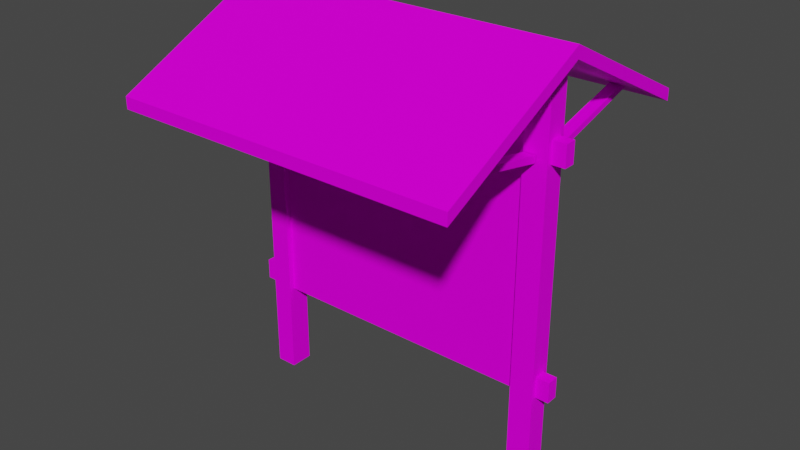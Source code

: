 # Source: Infoboard01.blend  (saved by Blender 3.6.11; exported with 4.5.12 LTS)
import bpy
from mathutils import Matrix  # noqa: F401  (used for matrix-valued properties, if any)

bpy.ops.wm.read_factory_settings(use_empty=True)
scene = bpy.context.scene
scene.name = 'Scene'

# ---- collections
col_collection = bpy.data.collections.new('Collection'); scene.collection.children.link(col_collection)

# ---- images (referenced by path relative to the original .blend; pixels are not part of the script)
import os
ASSET_DIR = os.environ.get("B2B_ASSET_DIR", "")  # directory of the original .blend (textures are referenced by path, not embedded)
HERE = os.path.dirname(os.path.abspath(__file__))  # packed textures are extracted next to this script under _unpacked/

def load_image(name, relpath, width, height, colorspace="sRGB"):
    """Load a texture the original file referenced (path relative to the .blend, or extracted next to this script)."""
    p = next((c for c in (os.path.join(HERE, relpath), os.path.join(ASSET_DIR, relpath)) if relpath and os.path.exists(c)), "")
    if p:
        img = bpy.data.images.load(p, check_existing=True)
        img.name = name
    else:  # same state as the original file: an image datablock whose file is absent (Cycles renders it pink)
        img = bpy.data.images.new(name, width, height)
        img.source = "FILE"
        img.filepath = "//" + (relpath or name)
    img.colorspace_settings.name = colorspace
    return img
img_infoboard01_a_png_001 = load_image('InfoBoard01_a.png.001', 'InfoBoard01_a.png', 1024, 1024, 'sRGB')

# ---- materials (node trees are filled in below, after node groups)
mat_material = bpy.data.materials.new('Material')
mat_material.alpha_threshold = 0.0
mat_material.use_transparent_shadow = False
mat_material.roughness = 0.5
mat_material.line_color = (0.0, 0.0, 0.0, 1.0)

# ---- material node trees
mat_material.use_nodes = True; mat_material.node_tree.nodes.clear()
_N = mat_material.node_tree.nodes; _L = mat_material.node_tree.links
n0 = _N.new('ShaderNodeOutputMaterial'); n0.name = 'Material Output'; n0.location = (300, 300)
n1 = _N.new('ShaderNodeBsdfPrincipled'); n1.name = 'Principled BSDF'; n1.location = (10, 300)
n1.distribution = 'GGX'
n1.subsurface_method = 'RANDOM_WALK_SKIN'
n1.inputs[3].default_value = 1.45
n1.inputs[13].default_value = 0.05
n1.inputs[27].default_value = (0.0, 0.0, 0.0, 1.0)
n1.inputs[28].default_value = 1.0
n2 = _N.new('ShaderNodeTexImage'); n2.name = 'Image Texture'; n2.location = (-280, 280)
n2.image = img_infoboard01_a_png_001
n2.interpolation = 'Closest'
_L.new(n1.outputs[0], n0.inputs[0])
_L.new(n2.outputs[0], n1.inputs[0])
n0.is_active_output = True

# ---- world
world_world = bpy.data.worlds.new('World'); scene.world = world_world
world_world.use_nodes = True; world_world.node_tree.nodes.clear()
_N = world_world.node_tree.nodes; _L = world_world.node_tree.links
n0 = _N.new('ShaderNodeOutputWorld'); n0.name = 'World Output'; n0.location = (300, 300)
n1 = _N.new('ShaderNodeBackground'); n1.name = 'Background'; n1.location = (10, 300)
n1.inputs[0].default_value = (0.05088, 0.05088, 0.05088, 1.0)
_L.new(n1.outputs[0], n0.inputs[0])
n0.is_active_output = True
world_world.color = (0.05088, 0.05088, 0.05088)
world_world.use_sun_shadow = False
world_world.sun_shadow_jitter_overblur = 0.0

# ---- meshes
me_cube_003 = bpy.data.meshes.new('Cube.003')
me_cube_003.from_pydata([(0.9696, -0.7599, 2.185), (0.8971, -0.7599, 2.185), (0.8971, -0.8017, 2.161), (0.9696, -0.8017, 2.161), (0.9395, -0.075, 2.042), (0.8645, -0.075, 2.042), (0.8645, -0.075, 2.0), (0.9395, -0.075, 2.0), (-0.8958, -0.075, 2.0), (-0.9708, -0.075, 2.0), (-0.9708, -0.075, 2.042), (-0.8958, -0.075, 2.042), (-0.8658, -0.8017, 2.161), (-0.9382, -0.8017, 2.161), (-0.9382, -0.7599, 2.185), (-0.8658, -0.7599, 2.185), (-1.1, -1.0, 2.058), (-1.1, -1.0, 2.133), (-1.1, 1.0, 2.058), (-1.1, 1.0, 2.133), (1.1, -1.0, 2.058), (1.1, -1.0, 2.133), (1.1, 1.0, 2.058), (1.1, 1.0, 2.133), (-1.1, 0.0, 2.558), (-1.1, 0.0, 2.633), (1.1, 0.0, 2.558), (1.1, 0.0, 2.633), (0.8658, 0.7599, 2.185), (0.9382, 0.7599, 2.185), (0.9382, 0.8017, 2.161), (0.8658, 0.8017, 2.161), (0.8958, 0.075, 2.042), (0.9708, 0.075, 2.042), (0.9708, 0.075, 2.0), (0.8958, 0.075, 2.0), (-0.9395, 0.075, 2.0), (-0.8645, 0.075, 2.0), (-0.8645, 0.075, 2.042), (-0.9395, 0.075, 2.042), (-0.9696, 0.8017, 2.161), (-0.8971, 0.8017, 2.161), (-0.8971, 0.7599, 2.185), (-0.9696, 0.7599, 2.185), (0.8583, 0.06667, 2.568), (1.008, 0.06667, 1.192e-07), (1.008, 0.06667, 2.568), (0.8583, 0.06667, 1.192e-07), (-1.0, 0.075, 2.568), (-1.0, 0.075, 0.0), (-1.0, -0.075, 2.568), (-1.0, -0.075, 0.0), (1.008, -0.06667, 1.192e-07), (-0.8667, 0.075, 0.0), (1.008, -0.06667, 2.568), (-0.8667, -0.075, 2.568), (-0.8667, -0.075, 0.0), (0.8583, -0.06667, 1.192e-07), (-0.8667, 0.075, 2.568), (1.094, 0.0375, 0.5833), (-1.094, -0.0375, 0.5833), (1.094, -0.0375, 0.5833), (-1.094, 0.0375, 0.5833), (-1.094, -0.0375, 0.7167), (1.094, -0.0375, 0.7167), (-1.094, 0.0375, 0.7167), (1.094, 0.0375, 0.7167), (0.8583, -0.06667, 2.568), (-1.094, 0.0375, 2.133), (1.094, 0.0375, 2.133), (-1.094, -0.0375, 2.133), (1.094, -0.0375, 2.133), (1.094, 0.0375, 2.0), (-1.094, -0.0375, 2.0), (1.094, -0.0375, 2.0), (-1.094, 0.0375, 2.0), (-0.8667, -0.0375, 0.7167), (-0.8667, 0.0375, 0.7167), (-0.8667, -0.0375, 2.0), (-0.8667, 0.0375, 2.0), (0.8667, -0.0375, 0.7167), (0.8667, 0.0375, 0.7167), (0.8667, -0.0375, 2.0), (0.8667, 0.0375, 2.0)], [], [(6, 7, 3, 2), (4, 5, 1, 0), (7, 4, 0, 3), (5, 6, 2, 1), (10, 9, 13, 14), (8, 11, 15, 12), (11, 10, 14, 15), (9, 8, 12, 13), (24, 25, 19, 18), (18, 19, 23, 22), (26, 27, 21, 20), (20, 21, 17, 16), (24, 26, 20, 16), (27, 25, 17, 21), (23, 19, 25, 27), (18, 22, 26, 24), (22, 23, 27, 26), (16, 17, 25, 24), (34, 35, 31, 30), (32, 33, 29, 28), (35, 32, 28, 31), (33, 34, 30, 29), (38, 37, 41, 42), (36, 39, 43, 40), (39, 38, 42, 43), (37, 36, 40, 41), (56, 55, 50, 51), (51, 50, 48, 49), (47, 44, 46, 45), (57, 67, 44, 47), (49, 48, 58, 53), (52, 54, 67, 57), (65, 62, 60, 63), (63, 64, 66, 65), (59, 66, 64, 61), (53, 58, 55, 56), (62, 59, 61, 60), (65, 66, 59, 62), (60, 61, 64, 63), (45, 46, 54, 52), (74, 73, 70, 71), (69, 68, 75, 72), (72, 75, 73, 74), (75, 68, 70, 73), (71, 70, 68, 69), (69, 72, 74, 71), (76, 78, 82, 80), (79, 77, 81, 83)])
_uv = me_cube_003.uv_layers.new(name='UVMap')
_uv.uv.foreach_set('vector', [0.5078, 0.6585, 0.5, 0.6585, 0.5, 0.561, 0.5078, 0.561, 0.5078, 0.561, 0.5234, 0.561, 0.5234, 0.6494, 0.5078, 0.6494, 0.375, 0.6585, 0.3672, 0.6585, 0.3672, 0.5671, 0.375, 0.561, 0.3672, 0.6585, 0.3594, 0.6585, 0.3594, 0.561, 0.3672, 0.5671, 0.3672, 0.6585, 0.3594, 0.6585, 0.3594, 0.561, 0.3672, 0.5671, 0.375, 0.6585, 0.3672, 0.6585, 0.3672, 0.5671, 0.375, 0.561, 0.5078, 0.561, 0.5234, 0.561, 0.5234, 0.6494, 0.5078, 0.6494, 0.5078, 0.6585, 0.5, 0.6585, 0.5, 0.561, 0.5078, 0.561, 0.375, 0.125, 0.625, 0.125, 0.625, 0.25, 0.375, 0.25, 0.375, 0.25, 0.625, 0.25, 0.625, 0.5, 0.375, 0.5, 0.375, 0.625, 0.625, 0.625, 0.625, 0.75, 0.375, 0.75, 0.375, 0.75, 0.625, 0.75, 0.625, 1.0, 0.375, 1.0, 0.0, 0.3171, 0.5, 0.3171, 0.5, 0.4146, 0.0, 0.4146, 1.0, 1.0, 0.0, 1.0, 0.0, 0.8018, 1.0, 0.8018, 1.0, 0.8018, 0.0, 0.8018, 0.0, 1.0, 1.0, 1.0, 0.0, 0.4146, 0.5, 0.4146, 0.5, 0.3171, 0.0, 0.3171, 0.375, 0.5, 0.625, 0.5, 0.625, 0.625, 0.375, 0.625, 0.375, 0.0, 0.625, 0.0, 0.625, 0.125, 0.375, 0.125, 0.5078, 0.6585, 0.5, 0.6585, 0.5, 0.561, 0.5078, 0.561, 0.5078, 0.561, 0.5234, 0.561, 0.5234, 0.6494, 0.5078, 0.6494, 0.375, 0.6585, 0.3672, 0.6585, 0.3672, 0.5671, 0.375, 0.561, 0.3672, 0.6585, 0.3594, 0.6585, 0.3594, 0.561, 0.3672, 0.5671, 0.3672, 0.6585, 0.3594, 0.6585, 0.3594, 0.561, 0.3672, 0.5671, 0.375, 0.6585, 0.3672, 0.6585, 0.3672, 0.5671, 0.375, 0.561, 0.5078, 0.561, 0.5234, 0.561, 0.5234, 0.6494, 0.5078, 0.6494, 0.5078, 0.6585, 0.5, 0.6585, 0.5, 0.561, 0.5078, 0.561, 0.0, 0.8049, 0.0, 0.4146, 0.05469, 0.4146, 0.05469, 0.8049, 0.05469, 0.8049, 0.05469, 0.4146, 0.1172, 0.4146, 0.1172, 0.8049, 0.1172, 0.8049, 0.1172, 0.4146, 0.05469, 0.4146, 0.05469, 0.8049, 0.1172, 0.8049, 0.1172, 0.4146, 0.1719, 0.4146, 0.1719, 0.8049, 0.1172, 0.8049, 0.1172, 0.4146, 0.1719, 0.4146, 0.1719, 0.8049, 0.05469, 0.8049, 0.05469, 0.4146, 0.1172, 0.4146, 0.1172, 0.8049, 0.25, 0.6738, 0.25, 0.7835, 0.1875, 0.7835, 0.1875, 0.6738, 0.1016, 0.8049, 0.1016, 0.4146, 0.1328, 0.4146, 0.1328, 0.8049, 0.3047, 0.6738, 0.3047, 0.7835, 0.25, 0.7835, 0.25, 0.6738, 0.1172, 0.8049, 0.1172, 0.4146, 0.05469, 0.4146, 0.05469, 0.8049, 0.1328, 0.8049, 0.1328, 0.4146, 0.1719, 0.4146, 0.1719, 0.8049, 0.1875, 0.8049, 0.1875, 0.4146, 0.25, 0.4146, 0.25, 0.8049, 0.25, 0.8049, 0.25, 0.4146, 0.3047, 0.4146, 0.3047, 0.8049, 0.0, 0.8049, 0.0, 0.4146, 0.05469, 0.4146, 0.05469, 0.8049, 0.25, 0.8049, 0.25, 0.4146, 0.3047, 0.4146, 0.3047, 0.8049, 0.1875, 0.8049, 0.1875, 0.4146, 0.25, 0.4146, 0.25, 0.8049, 0.1328, 0.8049, 0.1328, 0.4146, 0.1719, 0.4146, 0.1719, 0.8049, 0.3047, 0.6738, 0.3047, 0.7835, 0.25, 0.7835, 0.25, 0.6738, 0.1016, 0.8049, 0.1016, 0.4146, 0.1328, 0.4146, 0.1328, 0.8049, 0.25, 0.6738, 0.25, 0.7835, 0.1875, 0.7835, 0.1875, 0.6738, 0.0, 0.0, 0.0, 0.2195, 1.0, 0.2195, 1.0, 0.0, 0.25, 0.372, 0.25, 0.2622, 0.75, 0.2622, 0.75, 0.372])
me_cube_003.materials.append(mat_material)
me_cube_003.use_mirror_vertex_groups = False
me_cube_003.update()

# ---- objects
ob_infoboard01_roof = bpy.data.objects.new('Infoboard01.Roof', me_cube_003)

# ---- transforms, parenting, visibility, modifiers, constraints
ob_infoboard01_roof.location = (0.0, 0.0, 0.0)
ob_infoboard01_roof.lock_rotations_4d = False
ob_infoboard01_roof.empty_display_type = 'ARROWS'
ob_infoboard01_roof.lineart.crease_threshold = 0.0

# ---- collection membership
col_collection.objects.link(ob_infoboard01_roof)

# ---- scene / render settings (as saved in the file)
scene.frame_start = 1; scene.frame_end = 250; scene.frame_set(1)
scene.render.engine = 'BLENDER_EEVEE_NEXT'
scene.cycles.sampling_pattern = 'TABULATED_SOBOL'
scene.view_settings.view_transform = 'Filmic'
bpy.context.view_layer.update()

# ---- added for rendering (the .blend has no active camera and no usable light): camera, sun
cam_auto = bpy.data.cameras.new('AutoCamera')
cam_auto.lens = 50.0
cam_auto.sensor_width = 36.0
cam_auto.clip_end = 1000.0
ob_auto_camera = bpy.data.objects.new('AutoCamera', cam_auto)
scene.collection.objects.link(ob_auto_camera)
ob_auto_camera.location = (3.67472, -4.40966, 4.25644)
ob_auto_camera.rotation_euler = (1.09748, -7.21219e-08, 0.694738)
scene.camera = ob_auto_camera
light_auto_sun = bpy.data.lights.new('AutoSun', 'SUN')
light_auto_sun.energy = 3.0
light_auto_sun.angle = 0.0523599
ob_auto_sun = bpy.data.objects.new('AutoSun', light_auto_sun)
scene.collection.objects.link(ob_auto_sun)
ob_auto_sun.rotation_euler = (0.872665, 0.174533, 0.523599)
bpy.context.view_layer.update()
